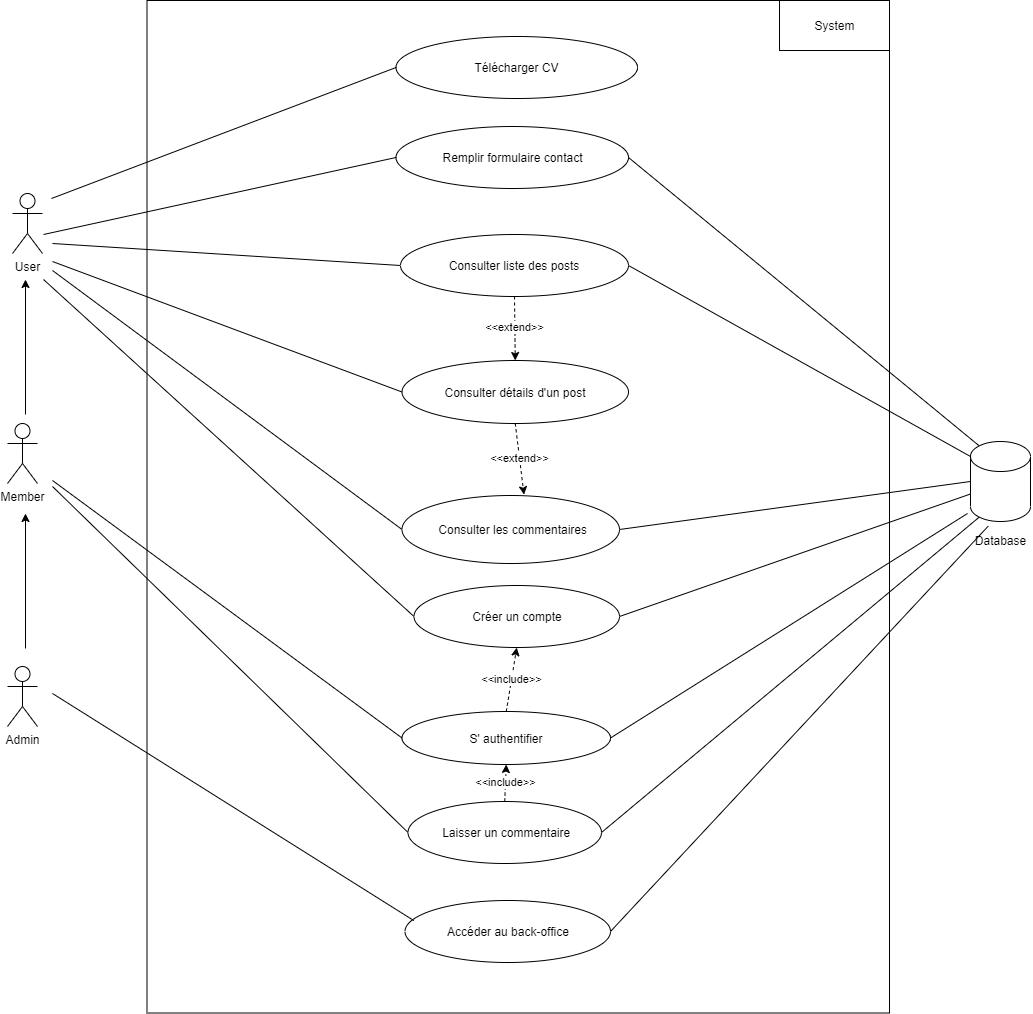

The diagram above was exported from draw.io. Its source (the exported page's mxGraphModel, read from the mxfile embedded in the PNG):
<mxGraphModel dx="2031" dy="2661" grid="1" gridSize="9" guides="1" tooltips="1" connect="1" arrows="1" fold="1" page="1" pageScale="1" pageWidth="1169" pageHeight="1654" math="0" shadow="0">
  <root>
    <mxCell id="0" />
    <mxCell id="1" parent="0" />
    <mxCell id="Tzb7fGAuBAxfPdmWYVNt-1" value="User" style="shape=umlActor;verticalLabelPosition=bottom;verticalAlign=top;html=1;outlineConnect=0;" parent="1" vertex="1">
      <mxGeometry x="50" y="40" width="30" height="60" as="geometry" />
    </mxCell>
    <mxCell id="Tzb7fGAuBAxfPdmWYVNt-2" value="Member" style="shape=umlActor;verticalLabelPosition=bottom;verticalAlign=top;html=1;outlineConnect=0;" parent="1" vertex="1">
      <mxGeometry x="45" y="270" width="30" height="60" as="geometry" />
    </mxCell>
    <mxCell id="Tzb7fGAuBAxfPdmWYVNt-3" value="Admin" style="shape=umlActor;verticalLabelPosition=bottom;verticalAlign=top;html=1;outlineConnect=0;" parent="1" vertex="1">
      <mxGeometry x="45" y="513" width="30" height="60" as="geometry" />
    </mxCell>
    <mxCell id="Tzb7fGAuBAxfPdmWYVNt-148" value="" style="endArrow=classic;html=1;" parent="1" edge="1">
      <mxGeometry width="50" height="50" relative="1" as="geometry">
        <mxPoint x="63" y="495" as="sourcePoint" />
        <mxPoint x="63" y="360" as="targetPoint" />
      </mxGeometry>
    </mxCell>
    <mxCell id="Tzb7fGAuBAxfPdmWYVNt-149" value="" style="endArrow=classic;html=1;" parent="1" edge="1">
      <mxGeometry width="50" height="50" relative="1" as="geometry">
        <mxPoint x="63" y="261" as="sourcePoint" />
        <mxPoint x="63" y="126" as="targetPoint" />
      </mxGeometry>
    </mxCell>
    <mxCell id="Tzb7fGAuBAxfPdmWYVNt-152" value="" style="rounded=0;whiteSpace=wrap;html=1;" parent="1" vertex="1">
      <mxGeometry x="184.5" y="-153" width="742.5" height="1012.5" as="geometry" />
    </mxCell>
    <mxCell id="Tzb7fGAuBAxfPdmWYVNt-153" value="Remplir formulaire contact" style="ellipse;whiteSpace=wrap;html=1;" parent="1" vertex="1">
      <mxGeometry x="433.5" y="-27" width="232.5" height="62" as="geometry" />
    </mxCell>
    <mxCell id="ZvJDOYS-tY_YJ6zkSd6L-20" value="&amp;lt;&amp;lt;extend&amp;gt;&amp;gt;" style="edgeStyle=none;rounded=0;orthogonalLoop=1;jettySize=auto;html=1;exitX=0.5;exitY=1;exitDx=0;exitDy=0;entryX=0.561;entryY=-0.012;entryDx=0;entryDy=0;entryPerimeter=0;dashed=1;endSize=6;" edge="1" parent="1" source="Tzb7fGAuBAxfPdmWYVNt-154" target="Tzb7fGAuBAxfPdmWYVNt-155">
      <mxGeometry relative="1" as="geometry" />
    </mxCell>
    <mxCell id="Tzb7fGAuBAxfPdmWYVNt-154" value="Consulter détails d'un post" style="ellipse;whiteSpace=wrap;html=1;" parent="1" vertex="1">
      <mxGeometry x="439.5" y="207" width="226.5" height="63" as="geometry" />
    </mxCell>
    <mxCell id="Tzb7fGAuBAxfPdmWYVNt-155" value="&amp;nbsp;Consulter les commentaires" style="ellipse;whiteSpace=wrap;html=1;" parent="1" vertex="1">
      <mxGeometry x="439.5" y="342" width="217.5" height="68" as="geometry" />
    </mxCell>
    <mxCell id="Tzb7fGAuBAxfPdmWYVNt-157" value="" style="endArrow=none;html=1;entryX=0;entryY=0.5;entryDx=0;entryDy=0;endFill=0;" parent="1" target="Tzb7fGAuBAxfPdmWYVNt-153" edge="1">
      <mxGeometry width="50" height="50" relative="1" as="geometry">
        <mxPoint x="81" y="81" as="sourcePoint" />
        <mxPoint x="626" y="234" as="targetPoint" />
      </mxGeometry>
    </mxCell>
    <mxCell id="Tzb7fGAuBAxfPdmWYVNt-158" value="" style="endArrow=none;html=1;entryX=0;entryY=0.5;entryDx=0;entryDy=0;endFill=0;" parent="1" target="Tzb7fGAuBAxfPdmWYVNt-156" edge="1">
      <mxGeometry width="50" height="50" relative="1" as="geometry">
        <mxPoint x="90" y="90" as="sourcePoint" />
        <mxPoint x="626" y="234" as="targetPoint" />
      </mxGeometry>
    </mxCell>
    <mxCell id="Tzb7fGAuBAxfPdmWYVNt-159" value="" style="endArrow=none;html=1;entryX=0;entryY=0.5;entryDx=0;entryDy=0;endFill=0;" parent="1" target="Tzb7fGAuBAxfPdmWYVNt-154" edge="1">
      <mxGeometry width="50" height="50" relative="1" as="geometry">
        <mxPoint x="90" y="108" as="sourcePoint" />
        <mxPoint x="626" y="234" as="targetPoint" />
      </mxGeometry>
    </mxCell>
    <mxCell id="ZvJDOYS-tY_YJ6zkSd6L-23" value="&amp;lt;&amp;lt;include&amp;gt;&amp;gt;" style="edgeStyle=none;rounded=0;orthogonalLoop=1;jettySize=auto;html=1;exitX=0.5;exitY=0;exitDx=0;exitDy=0;entryX=0.5;entryY=1;entryDx=0;entryDy=0;dashed=1;endSize=6;" edge="1" parent="1" source="Tzb7fGAuBAxfPdmWYVNt-160" target="Tzb7fGAuBAxfPdmWYVNt-167">
      <mxGeometry relative="1" as="geometry" />
    </mxCell>
    <mxCell id="Tzb7fGAuBAxfPdmWYVNt-160" value="&amp;nbsp;Laisser un commentaire" style="ellipse;whiteSpace=wrap;html=1;" parent="1" vertex="1">
      <mxGeometry x="445.5" y="648" width="193.5" height="62" as="geometry" />
    </mxCell>
    <mxCell id="Tzb7fGAuBAxfPdmWYVNt-162" value="" style="endArrow=none;html=1;entryX=0;entryY=0.5;entryDx=0;entryDy=0;endFill=0;" parent="1" target="Tzb7fGAuBAxfPdmWYVNt-160" edge="1">
      <mxGeometry width="50" height="50" relative="1" as="geometry">
        <mxPoint x="90" y="333" as="sourcePoint" />
        <mxPoint x="626" y="333" as="targetPoint" />
      </mxGeometry>
    </mxCell>
    <mxCell id="ZvJDOYS-tY_YJ6zkSd6L-21" value="&amp;lt;&amp;lt;include&amp;gt;&amp;gt;" style="edgeStyle=none;rounded=0;orthogonalLoop=1;jettySize=auto;html=1;exitX=0.5;exitY=0;exitDx=0;exitDy=0;entryX=0.5;entryY=1;entryDx=0;entryDy=0;dashed=1;endSize=6;" edge="1" parent="1" source="Tzb7fGAuBAxfPdmWYVNt-167" target="Tzb7fGAuBAxfPdmWYVNt-171">
      <mxGeometry relative="1" as="geometry" />
    </mxCell>
    <mxCell id="Tzb7fGAuBAxfPdmWYVNt-167" value="S' authentifier" style="ellipse;whiteSpace=wrap;html=1;" parent="1" vertex="1">
      <mxGeometry x="439.5" y="558" width="208.5" height="53" as="geometry" />
    </mxCell>
    <mxCell id="Tzb7fGAuBAxfPdmWYVNt-168" value="" style="endArrow=none;html=1;entryX=0;entryY=0.5;entryDx=0;entryDy=0;endFill=0;" parent="1" target="Tzb7fGAuBAxfPdmWYVNt-167" edge="1">
      <mxGeometry width="50" height="50" relative="1" as="geometry">
        <mxPoint x="90" y="327" as="sourcePoint" />
        <mxPoint x="590" y="522" as="targetPoint" />
      </mxGeometry>
    </mxCell>
    <mxCell id="Tzb7fGAuBAxfPdmWYVNt-171" value="Créer un compte" style="ellipse;whiteSpace=wrap;html=1;" parent="1" vertex="1">
      <mxGeometry x="451.5" y="432" width="205.5" height="62" as="geometry" />
    </mxCell>
    <mxCell id="Tzb7fGAuBAxfPdmWYVNt-172" value="" style="endArrow=none;html=1;entryX=0;entryY=0.5;entryDx=0;entryDy=0;endFill=0;" parent="1" target="Tzb7fGAuBAxfPdmWYVNt-171" edge="1">
      <mxGeometry width="50" height="50" relative="1" as="geometry">
        <mxPoint x="81" y="126" as="sourcePoint" />
        <mxPoint x="248" y="180" as="targetPoint" />
      </mxGeometry>
    </mxCell>
    <mxCell id="Tzb7fGAuBAxfPdmWYVNt-177" value="Accéder au back-office" style="ellipse;whiteSpace=wrap;html=1;" parent="1" vertex="1">
      <mxGeometry x="442.5" y="747" width="205.5" height="62" as="geometry" />
    </mxCell>
    <mxCell id="Tzb7fGAuBAxfPdmWYVNt-178" value="" style="endArrow=none;html=1;entryX=0.043;entryY=0.324;entryDx=0;entryDy=0;entryPerimeter=0;endFill=0;" parent="1" target="Tzb7fGAuBAxfPdmWYVNt-177" edge="1">
      <mxGeometry width="50" height="50" relative="1" as="geometry">
        <mxPoint x="90" y="540" as="sourcePoint" />
        <mxPoint x="374" y="648" as="targetPoint" />
      </mxGeometry>
    </mxCell>
    <mxCell id="ZvJDOYS-tY_YJ6zkSd6L-1" value="System" style="html=1;" vertex="1" parent="1">
      <mxGeometry x="817" y="-153" width="110" height="50" as="geometry" />
    </mxCell>
    <mxCell id="ZvJDOYS-tY_YJ6zkSd6L-2" value="" style="shape=cylinder3;whiteSpace=wrap;html=1;boundedLbl=1;backgroundOutline=1;size=15;" vertex="1" parent="1">
      <mxGeometry x="1008" y="288" width="60" height="80" as="geometry" />
    </mxCell>
    <mxCell id="ZvJDOYS-tY_YJ6zkSd6L-3" value="Database" style="text;html=1;align=center;verticalAlign=middle;resizable=0;points=[];autosize=1;strokeColor=none;" vertex="1" parent="1">
      <mxGeometry x="1006.5" y="378" width="63" height="18" as="geometry" />
    </mxCell>
    <mxCell id="ZvJDOYS-tY_YJ6zkSd6L-6" value="" style="endArrow=none;html=1;rounded=1;entryX=0;entryY=0;entryDx=0;entryDy=52.5;entryPerimeter=0;exitX=1;exitY=0.5;exitDx=0;exitDy=0;endFill=0;" edge="1" parent="1" source="Tzb7fGAuBAxfPdmWYVNt-171" target="ZvJDOYS-tY_YJ6zkSd6L-2">
      <mxGeometry width="50" height="50" relative="1" as="geometry">
        <mxPoint x="849" y="581" as="sourcePoint" />
        <mxPoint x="899" y="531" as="targetPoint" />
      </mxGeometry>
    </mxCell>
    <mxCell id="ZvJDOYS-tY_YJ6zkSd6L-7" value="" style="endArrow=none;html=1;rounded=1;entryX=0;entryY=0.5;entryDx=0;entryDy=0;entryPerimeter=0;exitX=1;exitY=0.5;exitDx=0;exitDy=0;endFill=0;" edge="1" parent="1" source="Tzb7fGAuBAxfPdmWYVNt-155" target="ZvJDOYS-tY_YJ6zkSd6L-2">
      <mxGeometry width="50" height="50" relative="1" as="geometry">
        <mxPoint x="819" y="483.5" as="sourcePoint" />
        <mxPoint x="978" y="243" as="targetPoint" />
      </mxGeometry>
    </mxCell>
    <mxCell id="ZvJDOYS-tY_YJ6zkSd6L-19" value="&amp;lt;&amp;lt;extend&amp;gt;&amp;gt;" style="edgeStyle=none;rounded=0;orthogonalLoop=1;jettySize=auto;html=1;exitX=0.5;exitY=1;exitDx=0;exitDy=0;dashed=1;endSize=6;" edge="1" parent="1" source="Tzb7fGAuBAxfPdmWYVNt-156" target="Tzb7fGAuBAxfPdmWYVNt-154">
      <mxGeometry relative="1" as="geometry" />
    </mxCell>
    <mxCell id="Tzb7fGAuBAxfPdmWYVNt-156" value="Consulter liste des posts" style="ellipse;whiteSpace=wrap;html=1;" parent="1" vertex="1">
      <mxGeometry x="438" y="81" width="228" height="62" as="geometry" />
    </mxCell>
    <mxCell id="ZvJDOYS-tY_YJ6zkSd6L-10" value="" style="endArrow=none;html=1;entryX=0;entryY=0.5;entryDx=0;entryDy=0;endFill=0;" edge="1" parent="1" target="Tzb7fGAuBAxfPdmWYVNt-155">
      <mxGeometry width="50" height="50" relative="1" as="geometry">
        <mxPoint x="90" y="117" as="sourcePoint" />
        <mxPoint x="439.5" y="432" as="targetPoint" />
      </mxGeometry>
    </mxCell>
    <mxCell id="ZvJDOYS-tY_YJ6zkSd6L-11" value="" style="endArrow=none;html=1;rounded=1;entryX=0.145;entryY=0;entryDx=0;entryDy=4.35;entryPerimeter=0;exitX=1;exitY=0.5;exitDx=0;exitDy=0;endFill=0;" edge="1" parent="1" source="Tzb7fGAuBAxfPdmWYVNt-153" target="ZvJDOYS-tY_YJ6zkSd6L-2">
      <mxGeometry width="50" height="50" relative="1" as="geometry">
        <mxPoint x="396" y="239" as="sourcePoint" />
        <mxPoint x="446" y="189" as="targetPoint" />
      </mxGeometry>
    </mxCell>
    <mxCell id="ZvJDOYS-tY_YJ6zkSd6L-12" value="" style="endArrow=none;html=1;rounded=1;entryX=0;entryY=0;entryDx=0;entryDy=15;entryPerimeter=0;exitX=1;exitY=0.5;exitDx=0;exitDy=0;endFill=0;" edge="1" parent="1" source="Tzb7fGAuBAxfPdmWYVNt-156" target="ZvJDOYS-tY_YJ6zkSd6L-2">
      <mxGeometry width="50" height="50" relative="1" as="geometry">
        <mxPoint x="717" y="41" as="sourcePoint" />
        <mxPoint x="1025.6999999999998" y="301.3499999999999" as="targetPoint" />
      </mxGeometry>
    </mxCell>
    <mxCell id="ZvJDOYS-tY_YJ6zkSd6L-13" value="" style="endArrow=none;html=1;rounded=1;exitX=1;exitY=0.5;exitDx=0;exitDy=0;endFill=0;" edge="1" parent="1" source="Tzb7fGAuBAxfPdmWYVNt-167">
      <mxGeometry width="50" height="50" relative="1" as="geometry">
        <mxPoint x="691.5" y="445" as="sourcePoint" />
        <mxPoint x="1005" y="360" as="targetPoint" />
      </mxGeometry>
    </mxCell>
    <mxCell id="ZvJDOYS-tY_YJ6zkSd6L-14" value="" style="endArrow=none;html=1;rounded=1;entryX=0.145;entryY=1;entryDx=0;entryDy=-4.35;entryPerimeter=0;exitX=1;exitY=0.5;exitDx=0;exitDy=0;endFill=0;" edge="1" parent="1" source="Tzb7fGAuBAxfPdmWYVNt-160" target="ZvJDOYS-tY_YJ6zkSd6L-2">
      <mxGeometry width="50" height="50" relative="1" as="geometry">
        <mxPoint x="700.5" y="454" as="sourcePoint" />
        <mxPoint x="1026" y="358.5" as="targetPoint" />
      </mxGeometry>
    </mxCell>
    <mxCell id="ZvJDOYS-tY_YJ6zkSd6L-24" value="Télécharger CV" style="ellipse;whiteSpace=wrap;html=1;" vertex="1" parent="1">
      <mxGeometry x="433.5" y="-117" width="241.5" height="62" as="geometry" />
    </mxCell>
    <mxCell id="ZvJDOYS-tY_YJ6zkSd6L-25" value="" style="endArrow=none;html=1;entryX=0;entryY=0.5;entryDx=0;entryDy=0;endFill=0;" edge="1" parent="1" target="ZvJDOYS-tY_YJ6zkSd6L-24">
      <mxGeometry width="50" height="50" relative="1" as="geometry">
        <mxPoint x="89" y="45" as="sourcePoint" />
        <mxPoint x="442.4999999999982" y="13" as="targetPoint" />
      </mxGeometry>
    </mxCell>
    <mxCell id="ZvJDOYS-tY_YJ6zkSd6L-26" value="" style="endArrow=none;html=1;rounded=1;entryX=0.145;entryY=1;entryDx=0;entryDy=-4.35;entryPerimeter=0;exitX=1;exitY=0.5;exitDx=0;exitDy=0;endFill=0;" edge="1" parent="1" source="Tzb7fGAuBAxfPdmWYVNt-177">
      <mxGeometry width="50" height="50" relative="1" as="geometry">
        <mxPoint x="648.0000000000036" y="687.9999999999995" as="sourcePoint" />
        <mxPoint x="1025.6999999999998" y="372.64999999999964" as="targetPoint" />
      </mxGeometry>
    </mxCell>
  </root>
</mxGraphModel>